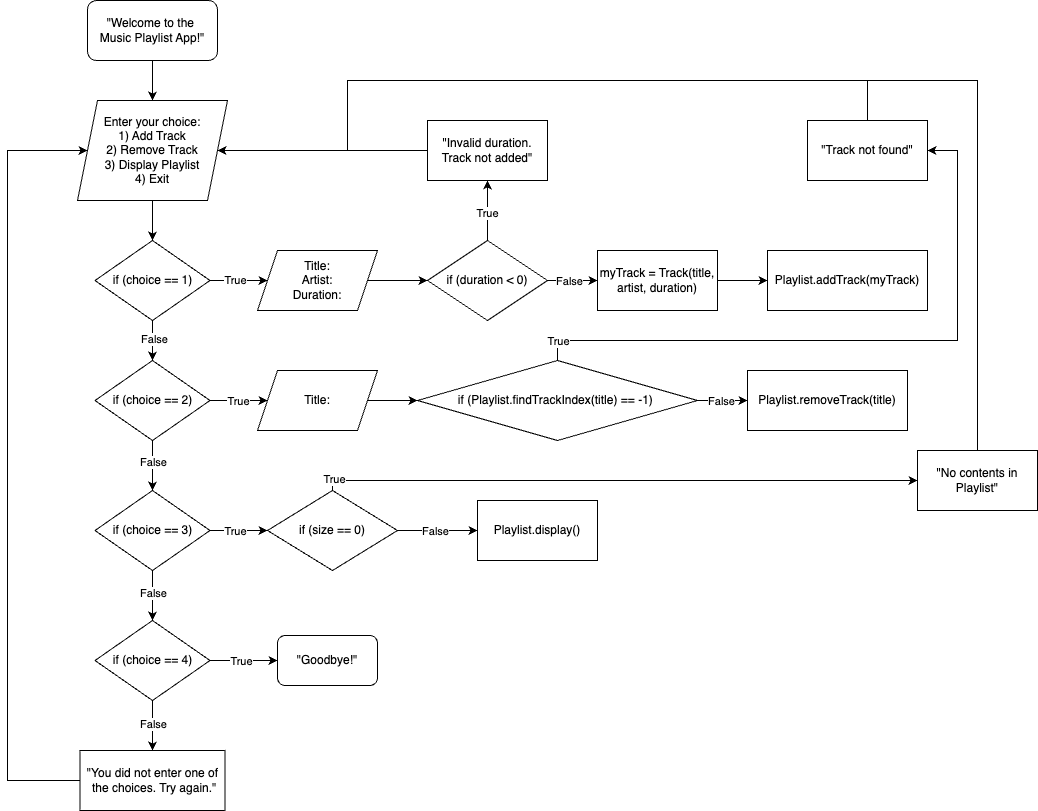

The diagram above was exported from draw.io. Its source (the exported page's mxGraphModel, read from the mxfile embedded in the PNG):
<mxGraphModel dx="794" dy="468" grid="1" gridSize="10" guides="1" tooltips="1" connect="1" arrows="1" fold="1" page="1" pageScale="1" pageWidth="1100" pageHeight="850" math="0" shadow="0">
  <root>
    <mxCell id="0" />
    <mxCell id="1" parent="0" />
    <mxCell id="d3KlTPbbvNBvB2--F3HC-3" style="edgeStyle=orthogonalEdgeStyle;rounded=0;orthogonalLoop=1;jettySize=auto;html=1;entryX=0.5;entryY=0;entryDx=0;entryDy=0;" edge="1" parent="1" source="d3KlTPbbvNBvB2--F3HC-1" target="d3KlTPbbvNBvB2--F3HC-2">
      <mxGeometry relative="1" as="geometry" />
    </mxCell>
    <mxCell id="d3KlTPbbvNBvB2--F3HC-1" value="&quot;Welcome to the&amp;nbsp;&lt;div&gt;Music Playlist App!&quot;&lt;/div&gt;" style="rounded=1;whiteSpace=wrap;html=1;" vertex="1" parent="1">
      <mxGeometry x="150" y="20" width="130" height="60" as="geometry" />
    </mxCell>
    <mxCell id="d3KlTPbbvNBvB2--F3HC-5" value="" style="edgeStyle=orthogonalEdgeStyle;rounded=0;orthogonalLoop=1;jettySize=auto;html=1;" edge="1" parent="1" source="d3KlTPbbvNBvB2--F3HC-2" target="d3KlTPbbvNBvB2--F3HC-4">
      <mxGeometry relative="1" as="geometry" />
    </mxCell>
    <mxCell id="d3KlTPbbvNBvB2--F3HC-2" value="Enter your choice:&lt;div&gt;1) Add Track&lt;/div&gt;&lt;div&gt;2) Remove Track&lt;/div&gt;&lt;div&gt;3) Display Playlist&lt;/div&gt;&lt;div&gt;4) Exit&lt;/div&gt;" style="shape=parallelogram;perimeter=parallelogramPerimeter;whiteSpace=wrap;html=1;fixedSize=1;" vertex="1" parent="1">
      <mxGeometry x="140" y="120" width="150" height="100" as="geometry" />
    </mxCell>
    <mxCell id="d3KlTPbbvNBvB2--F3HC-9" value="" style="edgeStyle=orthogonalEdgeStyle;rounded=0;orthogonalLoop=1;jettySize=auto;html=1;" edge="1" parent="1" source="d3KlTPbbvNBvB2--F3HC-4" target="d3KlTPbbvNBvB2--F3HC-8">
      <mxGeometry relative="1" as="geometry" />
    </mxCell>
    <mxCell id="d3KlTPbbvNBvB2--F3HC-17" value="False" style="edgeLabel;html=1;align=center;verticalAlign=middle;resizable=0;points=[];" vertex="1" connectable="0" parent="d3KlTPbbvNBvB2--F3HC-9">
      <mxGeometry x="-0.1" y="1" relative="1" as="geometry">
        <mxPoint as="offset" />
      </mxGeometry>
    </mxCell>
    <mxCell id="d3KlTPbbvNBvB2--F3HC-25" style="edgeStyle=orthogonalEdgeStyle;rounded=0;orthogonalLoop=1;jettySize=auto;html=1;entryX=0;entryY=0.5;entryDx=0;entryDy=0;" edge="1" parent="1" source="d3KlTPbbvNBvB2--F3HC-4" target="d3KlTPbbvNBvB2--F3HC-24">
      <mxGeometry relative="1" as="geometry" />
    </mxCell>
    <mxCell id="d3KlTPbbvNBvB2--F3HC-34" value="True" style="edgeLabel;html=1;align=center;verticalAlign=middle;resizable=0;points=[];" vertex="1" connectable="0" parent="d3KlTPbbvNBvB2--F3HC-25">
      <mxGeometry x="-0.1478" y="1" relative="1" as="geometry">
        <mxPoint as="offset" />
      </mxGeometry>
    </mxCell>
    <mxCell id="d3KlTPbbvNBvB2--F3HC-4" value="if (choice == 1)" style="rhombus;whiteSpace=wrap;html=1;" vertex="1" parent="1">
      <mxGeometry x="157.5" y="260" width="115" height="80" as="geometry" />
    </mxCell>
    <mxCell id="d3KlTPbbvNBvB2--F3HC-11" value="" style="edgeStyle=orthogonalEdgeStyle;rounded=0;orthogonalLoop=1;jettySize=auto;html=1;" edge="1" parent="1" source="d3KlTPbbvNBvB2--F3HC-8" target="d3KlTPbbvNBvB2--F3HC-10">
      <mxGeometry relative="1" as="geometry" />
    </mxCell>
    <mxCell id="d3KlTPbbvNBvB2--F3HC-18" value="False" style="edgeLabel;html=1;align=center;verticalAlign=middle;resizable=0;points=[];" vertex="1" connectable="0" parent="d3KlTPbbvNBvB2--F3HC-11">
      <mxGeometry x="-0.1667" relative="1" as="geometry">
        <mxPoint as="offset" />
      </mxGeometry>
    </mxCell>
    <mxCell id="d3KlTPbbvNBvB2--F3HC-41" style="edgeStyle=orthogonalEdgeStyle;rounded=0;orthogonalLoop=1;jettySize=auto;html=1;entryX=0;entryY=0.5;entryDx=0;entryDy=0;" edge="1" parent="1" source="d3KlTPbbvNBvB2--F3HC-8" target="d3KlTPbbvNBvB2--F3HC-40">
      <mxGeometry relative="1" as="geometry" />
    </mxCell>
    <mxCell id="d3KlTPbbvNBvB2--F3HC-42" value="True" style="edgeLabel;html=1;align=center;verticalAlign=middle;resizable=0;points=[];" vertex="1" connectable="0" parent="d3KlTPbbvNBvB2--F3HC-41">
      <mxGeometry x="-0.0667" relative="1" as="geometry">
        <mxPoint x="1" as="offset" />
      </mxGeometry>
    </mxCell>
    <mxCell id="d3KlTPbbvNBvB2--F3HC-8" value="if (choice == 2)" style="rhombus;whiteSpace=wrap;html=1;" vertex="1" parent="1">
      <mxGeometry x="157.5" y="380" width="115" height="80" as="geometry" />
    </mxCell>
    <mxCell id="d3KlTPbbvNBvB2--F3HC-13" value="" style="edgeStyle=orthogonalEdgeStyle;rounded=0;orthogonalLoop=1;jettySize=auto;html=1;" edge="1" parent="1" source="d3KlTPbbvNBvB2--F3HC-10" target="d3KlTPbbvNBvB2--F3HC-12">
      <mxGeometry relative="1" as="geometry">
        <Array as="points">
          <mxPoint x="215" y="690" />
          <mxPoint x="215" y="690" />
        </Array>
      </mxGeometry>
    </mxCell>
    <mxCell id="d3KlTPbbvNBvB2--F3HC-19" value="False" style="edgeLabel;html=1;align=center;verticalAlign=middle;resizable=0;points=[];" vertex="1" connectable="0" parent="d3KlTPbbvNBvB2--F3HC-13">
      <mxGeometry x="-0.1333" relative="1" as="geometry">
        <mxPoint as="offset" />
      </mxGeometry>
    </mxCell>
    <mxCell id="d3KlTPbbvNBvB2--F3HC-51" value="" style="edgeStyle=orthogonalEdgeStyle;rounded=0;orthogonalLoop=1;jettySize=auto;html=1;entryX=0;entryY=0.5;entryDx=0;entryDy=0;" edge="1" parent="1" source="d3KlTPbbvNBvB2--F3HC-10" target="d3KlTPbbvNBvB2--F3HC-53">
      <mxGeometry relative="1" as="geometry">
        <mxPoint x="320" y="550" as="targetPoint" />
      </mxGeometry>
    </mxCell>
    <mxCell id="d3KlTPbbvNBvB2--F3HC-54" value="True" style="edgeLabel;html=1;align=center;verticalAlign=middle;resizable=0;points=[];" vertex="1" connectable="0" parent="d3KlTPbbvNBvB2--F3HC-51">
      <mxGeometry x="-0.1137" relative="1" as="geometry">
        <mxPoint as="offset" />
      </mxGeometry>
    </mxCell>
    <mxCell id="d3KlTPbbvNBvB2--F3HC-10" value="if (choice == 3)" style="rhombus;whiteSpace=wrap;html=1;" vertex="1" parent="1">
      <mxGeometry x="157.5" y="510" width="115" height="80" as="geometry" />
    </mxCell>
    <mxCell id="d3KlTPbbvNBvB2--F3HC-15" style="edgeStyle=orthogonalEdgeStyle;rounded=0;orthogonalLoop=1;jettySize=auto;html=1;entryX=0;entryY=0.5;entryDx=0;entryDy=0;" edge="1" parent="1" source="d3KlTPbbvNBvB2--F3HC-12" target="d3KlTPbbvNBvB2--F3HC-14">
      <mxGeometry relative="1" as="geometry" />
    </mxCell>
    <mxCell id="d3KlTPbbvNBvB2--F3HC-16" value="True" style="edgeLabel;html=1;align=center;verticalAlign=middle;resizable=0;points=[];" vertex="1" connectable="0" parent="d3KlTPbbvNBvB2--F3HC-15">
      <mxGeometry x="-0.0963" relative="1" as="geometry">
        <mxPoint x="1" as="offset" />
      </mxGeometry>
    </mxCell>
    <mxCell id="d3KlTPbbvNBvB2--F3HC-21" value="" style="edgeStyle=orthogonalEdgeStyle;rounded=0;orthogonalLoop=1;jettySize=auto;html=1;" edge="1" parent="1" source="d3KlTPbbvNBvB2--F3HC-12" target="d3KlTPbbvNBvB2--F3HC-20">
      <mxGeometry relative="1" as="geometry" />
    </mxCell>
    <mxCell id="d3KlTPbbvNBvB2--F3HC-23" value="False" style="edgeLabel;html=1;align=center;verticalAlign=middle;resizable=0;points=[];" vertex="1" connectable="0" parent="d3KlTPbbvNBvB2--F3HC-21">
      <mxGeometry x="-0.08" relative="1" as="geometry">
        <mxPoint as="offset" />
      </mxGeometry>
    </mxCell>
    <mxCell id="d3KlTPbbvNBvB2--F3HC-12" value="if (choice == 4)" style="rhombus;whiteSpace=wrap;html=1;" vertex="1" parent="1">
      <mxGeometry x="157.5" y="640" width="115" height="80" as="geometry" />
    </mxCell>
    <mxCell id="d3KlTPbbvNBvB2--F3HC-14" value="&quot;Goodbye!&quot;" style="rounded=1;whiteSpace=wrap;html=1;" vertex="1" parent="1">
      <mxGeometry x="340" y="655" width="100" height="50" as="geometry" />
    </mxCell>
    <mxCell id="d3KlTPbbvNBvB2--F3HC-22" style="edgeStyle=orthogonalEdgeStyle;rounded=0;orthogonalLoop=1;jettySize=auto;html=1;entryX=0;entryY=0.5;entryDx=0;entryDy=0;exitX=0;exitY=0.5;exitDx=0;exitDy=0;" edge="1" parent="1" source="d3KlTPbbvNBvB2--F3HC-20" target="d3KlTPbbvNBvB2--F3HC-2">
      <mxGeometry relative="1" as="geometry">
        <Array as="points">
          <mxPoint x="70" y="800" />
          <mxPoint x="70" y="170" />
        </Array>
      </mxGeometry>
    </mxCell>
    <mxCell id="d3KlTPbbvNBvB2--F3HC-20" value="&quot;You did not enter one of&lt;div&gt;&amp;nbsp;the choices. Try again.&quot;&lt;/div&gt;" style="whiteSpace=wrap;html=1;" vertex="1" parent="1">
      <mxGeometry x="142.5" y="770" width="145" height="60" as="geometry" />
    </mxCell>
    <mxCell id="d3KlTPbbvNBvB2--F3HC-29" value="" style="edgeStyle=orthogonalEdgeStyle;rounded=0;orthogonalLoop=1;jettySize=auto;html=1;" edge="1" parent="1" source="d3KlTPbbvNBvB2--F3HC-24" target="d3KlTPbbvNBvB2--F3HC-28">
      <mxGeometry relative="1" as="geometry" />
    </mxCell>
    <mxCell id="d3KlTPbbvNBvB2--F3HC-24" value="Title:&lt;div&gt;Artist:&lt;/div&gt;&lt;div&gt;Duration:&lt;/div&gt;" style="shape=parallelogram;perimeter=parallelogramPerimeter;whiteSpace=wrap;html=1;fixedSize=1;" vertex="1" parent="1">
      <mxGeometry x="320" y="270" width="120" height="60" as="geometry" />
    </mxCell>
    <mxCell id="d3KlTPbbvNBvB2--F3HC-31" value="" style="edgeStyle=orthogonalEdgeStyle;rounded=0;orthogonalLoop=1;jettySize=auto;html=1;" edge="1" parent="1" source="d3KlTPbbvNBvB2--F3HC-28" target="d3KlTPbbvNBvB2--F3HC-30">
      <mxGeometry relative="1" as="geometry" />
    </mxCell>
    <mxCell id="d3KlTPbbvNBvB2--F3HC-35" value="False" style="edgeLabel;html=1;align=center;verticalAlign=middle;resizable=0;points=[];" vertex="1" connectable="0" parent="d3KlTPbbvNBvB2--F3HC-31">
      <mxGeometry x="-0.16" relative="1" as="geometry">
        <mxPoint as="offset" />
      </mxGeometry>
    </mxCell>
    <mxCell id="d3KlTPbbvNBvB2--F3HC-37" value="" style="edgeStyle=orthogonalEdgeStyle;rounded=0;orthogonalLoop=1;jettySize=auto;html=1;" edge="1" parent="1" source="d3KlTPbbvNBvB2--F3HC-28" target="d3KlTPbbvNBvB2--F3HC-36">
      <mxGeometry relative="1" as="geometry" />
    </mxCell>
    <mxCell id="d3KlTPbbvNBvB2--F3HC-66" value="True" style="edgeLabel;html=1;align=center;verticalAlign=middle;resizable=0;points=[];" vertex="1" connectable="0" parent="d3KlTPbbvNBvB2--F3HC-37">
      <mxGeometry x="-0.0667" y="1" relative="1" as="geometry">
        <mxPoint as="offset" />
      </mxGeometry>
    </mxCell>
    <mxCell id="d3KlTPbbvNBvB2--F3HC-28" value="if (duration &amp;lt; 0)" style="rhombus;whiteSpace=wrap;html=1;" vertex="1" parent="1">
      <mxGeometry x="490" y="260" width="120" height="80" as="geometry" />
    </mxCell>
    <mxCell id="d3KlTPbbvNBvB2--F3HC-33" value="" style="edgeStyle=orthogonalEdgeStyle;rounded=0;orthogonalLoop=1;jettySize=auto;html=1;" edge="1" parent="1" source="d3KlTPbbvNBvB2--F3HC-30" target="d3KlTPbbvNBvB2--F3HC-32">
      <mxGeometry relative="1" as="geometry" />
    </mxCell>
    <mxCell id="d3KlTPbbvNBvB2--F3HC-30" value="myTrack = Track(title, artist, duration)" style="whiteSpace=wrap;html=1;" vertex="1" parent="1">
      <mxGeometry x="660" y="270" width="120" height="60" as="geometry" />
    </mxCell>
    <mxCell id="d3KlTPbbvNBvB2--F3HC-32" value="Playlist.addTrack(myTrack)" style="whiteSpace=wrap;html=1;" vertex="1" parent="1">
      <mxGeometry x="830" y="270" width="160" height="60" as="geometry" />
    </mxCell>
    <mxCell id="d3KlTPbbvNBvB2--F3HC-38" style="edgeStyle=orthogonalEdgeStyle;rounded=0;orthogonalLoop=1;jettySize=auto;html=1;entryX=1;entryY=0.5;entryDx=0;entryDy=0;" edge="1" parent="1" source="d3KlTPbbvNBvB2--F3HC-36" target="d3KlTPbbvNBvB2--F3HC-2">
      <mxGeometry relative="1" as="geometry" />
    </mxCell>
    <mxCell id="d3KlTPbbvNBvB2--F3HC-36" value="&quot;Invalid duration. Track not added&quot;" style="whiteSpace=wrap;html=1;" vertex="1" parent="1">
      <mxGeometry x="490" y="140" width="120" height="60" as="geometry" />
    </mxCell>
    <mxCell id="d3KlTPbbvNBvB2--F3HC-44" value="" style="edgeStyle=orthogonalEdgeStyle;rounded=0;orthogonalLoop=1;jettySize=auto;html=1;" edge="1" parent="1" source="d3KlTPbbvNBvB2--F3HC-40" target="d3KlTPbbvNBvB2--F3HC-43">
      <mxGeometry relative="1" as="geometry" />
    </mxCell>
    <mxCell id="d3KlTPbbvNBvB2--F3HC-40" value="Title:" style="shape=parallelogram;perimeter=parallelogramPerimeter;whiteSpace=wrap;html=1;fixedSize=1;" vertex="1" parent="1">
      <mxGeometry x="320" y="390" width="120" height="60" as="geometry" />
    </mxCell>
    <mxCell id="d3KlTPbbvNBvB2--F3HC-46" value="" style="edgeStyle=orthogonalEdgeStyle;rounded=0;orthogonalLoop=1;jettySize=auto;html=1;" edge="1" parent="1" source="d3KlTPbbvNBvB2--F3HC-43" target="d3KlTPbbvNBvB2--F3HC-45">
      <mxGeometry relative="1" as="geometry" />
    </mxCell>
    <mxCell id="d3KlTPbbvNBvB2--F3HC-49" value="False" style="edgeLabel;html=1;align=center;verticalAlign=middle;resizable=0;points=[];" vertex="1" connectable="0" parent="d3KlTPbbvNBvB2--F3HC-46">
      <mxGeometry x="-0.1" relative="1" as="geometry">
        <mxPoint as="offset" />
      </mxGeometry>
    </mxCell>
    <mxCell id="d3KlTPbbvNBvB2--F3HC-58" style="edgeStyle=orthogonalEdgeStyle;rounded=0;orthogonalLoop=1;jettySize=auto;html=1;entryX=1;entryY=0.5;entryDx=0;entryDy=0;exitX=0.5;exitY=0;exitDx=0;exitDy=0;" edge="1" parent="1" source="d3KlTPbbvNBvB2--F3HC-43" target="d3KlTPbbvNBvB2--F3HC-57">
      <mxGeometry relative="1" as="geometry">
        <Array as="points">
          <mxPoint x="620" y="360" />
          <mxPoint x="1020" y="360" />
          <mxPoint x="1020" y="170" />
        </Array>
      </mxGeometry>
    </mxCell>
    <mxCell id="d3KlTPbbvNBvB2--F3HC-59" value="True" style="edgeLabel;html=1;align=center;verticalAlign=middle;resizable=0;points=[];" vertex="1" connectable="0" parent="d3KlTPbbvNBvB2--F3HC-58">
      <mxGeometry x="-0.9375" relative="1" as="geometry">
        <mxPoint as="offset" />
      </mxGeometry>
    </mxCell>
    <mxCell id="d3KlTPbbvNBvB2--F3HC-43" value="if (Playlist.findTrackIndex(title) == -1)&amp;nbsp;" style="rhombus;whiteSpace=wrap;html=1;" vertex="1" parent="1">
      <mxGeometry x="480" y="380" width="280" height="80" as="geometry" />
    </mxCell>
    <mxCell id="d3KlTPbbvNBvB2--F3HC-45" value="Playlist.removeTrack(title)" style="whiteSpace=wrap;html=1;" vertex="1" parent="1">
      <mxGeometry x="810" y="390" width="160" height="60" as="geometry" />
    </mxCell>
    <mxCell id="d3KlTPbbvNBvB2--F3HC-52" value="Playlist.display()" style="whiteSpace=wrap;html=1;" vertex="1" parent="1">
      <mxGeometry x="540" y="520" width="120" height="60" as="geometry" />
    </mxCell>
    <mxCell id="d3KlTPbbvNBvB2--F3HC-55" style="edgeStyle=orthogonalEdgeStyle;rounded=0;orthogonalLoop=1;jettySize=auto;html=1;entryX=0;entryY=0.5;entryDx=0;entryDy=0;" edge="1" parent="1" source="d3KlTPbbvNBvB2--F3HC-53" target="d3KlTPbbvNBvB2--F3HC-52">
      <mxGeometry relative="1" as="geometry" />
    </mxCell>
    <mxCell id="d3KlTPbbvNBvB2--F3HC-56" value="False" style="edgeLabel;html=1;align=center;verticalAlign=middle;resizable=0;points=[];" vertex="1" connectable="0" parent="d3KlTPbbvNBvB2--F3HC-55">
      <mxGeometry x="-0.0769" relative="1" as="geometry">
        <mxPoint as="offset" />
      </mxGeometry>
    </mxCell>
    <mxCell id="d3KlTPbbvNBvB2--F3HC-63" value="" style="edgeStyle=orthogonalEdgeStyle;rounded=0;orthogonalLoop=1;jettySize=auto;html=1;exitX=0.5;exitY=0;exitDx=0;exitDy=0;" edge="1" parent="1" source="d3KlTPbbvNBvB2--F3HC-53" target="d3KlTPbbvNBvB2--F3HC-62">
      <mxGeometry relative="1" as="geometry">
        <Array as="points">
          <mxPoint x="395" y="500" />
        </Array>
      </mxGeometry>
    </mxCell>
    <mxCell id="d3KlTPbbvNBvB2--F3HC-64" value="True" style="edgeLabel;html=1;align=center;verticalAlign=middle;resizable=0;points=[];" vertex="1" connectable="0" parent="d3KlTPbbvNBvB2--F3HC-63">
      <mxGeometry x="-0.9646" y="2" relative="1" as="geometry">
        <mxPoint as="offset" />
      </mxGeometry>
    </mxCell>
    <mxCell id="d3KlTPbbvNBvB2--F3HC-53" value="if (size == 0)" style="rhombus;whiteSpace=wrap;html=1;" vertex="1" parent="1">
      <mxGeometry x="330" y="510" width="130" height="80" as="geometry" />
    </mxCell>
    <mxCell id="d3KlTPbbvNBvB2--F3HC-60" style="edgeStyle=orthogonalEdgeStyle;rounded=0;orthogonalLoop=1;jettySize=auto;html=1;entryX=1;entryY=0.5;entryDx=0;entryDy=0;" edge="1" parent="1" source="d3KlTPbbvNBvB2--F3HC-57" target="d3KlTPbbvNBvB2--F3HC-2">
      <mxGeometry relative="1" as="geometry">
        <Array as="points">
          <mxPoint x="930" y="100" />
          <mxPoint x="410" y="100" />
          <mxPoint x="410" y="170" />
        </Array>
      </mxGeometry>
    </mxCell>
    <mxCell id="d3KlTPbbvNBvB2--F3HC-57" value="&quot;Track not found&quot;" style="rounded=0;whiteSpace=wrap;html=1;" vertex="1" parent="1">
      <mxGeometry x="870" y="140" width="120" height="60" as="geometry" />
    </mxCell>
    <mxCell id="d3KlTPbbvNBvB2--F3HC-65" style="edgeStyle=orthogonalEdgeStyle;rounded=0;orthogonalLoop=1;jettySize=auto;html=1;entryX=1;entryY=0.5;entryDx=0;entryDy=0;" edge="1" parent="1" source="d3KlTPbbvNBvB2--F3HC-62" target="d3KlTPbbvNBvB2--F3HC-2">
      <mxGeometry relative="1" as="geometry">
        <mxPoint x="700" y="90" as="targetPoint" />
        <Array as="points">
          <mxPoint x="1040" y="100" />
          <mxPoint x="410" y="100" />
          <mxPoint x="410" y="170" />
        </Array>
      </mxGeometry>
    </mxCell>
    <mxCell id="d3KlTPbbvNBvB2--F3HC-62" value="&quot;No contents in Playlist&quot;" style="whiteSpace=wrap;html=1;" vertex="1" parent="1">
      <mxGeometry x="980" y="470" width="120" height="60" as="geometry" />
    </mxCell>
  </root>
</mxGraphModel>